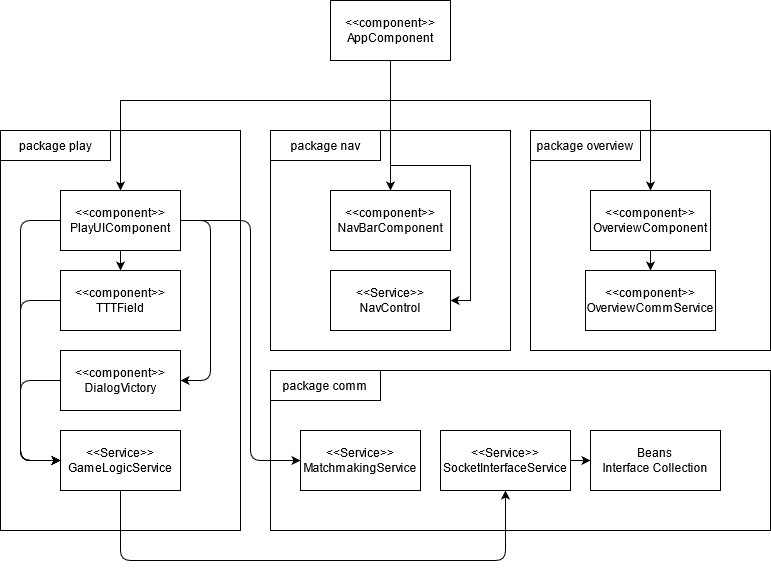

The diagram above was exported from draw.io. Its source (the exported page's mxGraphModel, read from the mxfile embedded in the PNG):
<mxGraphModel dx="1550" dy="824" grid="1" gridSize="10" guides="1" tooltips="1" connect="1" arrows="1" fold="1" page="1" pageScale="1" pageWidth="827" pageHeight="1169" math="0" shadow="0">
  <root>
    <mxCell id="0" />
    <mxCell id="1" parent="0" />
    <mxCell id="xM1PHEXyMd58lIzKEh2g-8" value="" style="rounded=0;whiteSpace=wrap;html=1;fillColor=none;" vertex="1" parent="1">
      <mxGeometry x="300" y="220" width="240" height="220" as="geometry" />
    </mxCell>
    <mxCell id="xM1PHEXyMd58lIzKEh2g-12" value="" style="rounded=0;whiteSpace=wrap;html=1;fillColor=none;" vertex="1" parent="1">
      <mxGeometry x="560" y="220" width="240" height="220" as="geometry" />
    </mxCell>
    <mxCell id="xM1PHEXyMd58lIzKEh2g-13" value="package overview" style="rounded=0;whiteSpace=wrap;html=1;" vertex="1" parent="1">
      <mxGeometry x="560" y="220" width="110" height="30" as="geometry" />
    </mxCell>
    <mxCell id="xM1PHEXyMd58lIzKEh2g-6" value="" style="rounded=0;whiteSpace=wrap;html=1;fillColor=none;" vertex="1" parent="1">
      <mxGeometry x="30" y="220" width="240" height="400" as="geometry" />
    </mxCell>
    <mxCell id="xM1PHEXyMd58lIzKEh2g-24" style="edgeStyle=orthogonalEdgeStyle;rounded=0;orthogonalLoop=1;jettySize=auto;html=1;exitX=0.5;exitY=1;exitDx=0;exitDy=0;entryX=0.5;entryY=0;entryDx=0;entryDy=0;" edge="1" parent="1" source="xM1PHEXyMd58lIzKEh2g-1" target="xM1PHEXyMd58lIzKEh2g-5">
      <mxGeometry relative="1" as="geometry" />
    </mxCell>
    <mxCell id="xM1PHEXyMd58lIzKEh2g-1" value="&lt;div&gt;&amp;lt;&amp;lt;component&amp;gt;&amp;gt;&lt;/div&gt;&lt;div&gt;AppComponent&lt;br&gt;&lt;/div&gt;" style="rounded=0;whiteSpace=wrap;html=1;" vertex="1" parent="1">
      <mxGeometry x="360" y="90" width="120" height="60" as="geometry" />
    </mxCell>
    <mxCell id="xM1PHEXyMd58lIzKEh2g-2" value="&lt;div&gt;&amp;lt;&amp;lt;component&amp;gt;&amp;gt;&lt;br&gt;&lt;/div&gt;&lt;div&gt;PlayUIComponent&lt;/div&gt;" style="rounded=0;whiteSpace=wrap;html=1;" vertex="1" parent="1">
      <mxGeometry x="90" y="280" width="120" height="60" as="geometry" />
    </mxCell>
    <mxCell id="xM1PHEXyMd58lIzKEh2g-28" style="edgeStyle=orthogonalEdgeStyle;rounded=0;orthogonalLoop=1;jettySize=auto;html=1;exitX=0.5;exitY=1;exitDx=0;exitDy=0;entryX=0.5;entryY=0;entryDx=0;entryDy=0;" edge="1" parent="1" source="xM1PHEXyMd58lIzKEh2g-3" target="xM1PHEXyMd58lIzKEh2g-14">
      <mxGeometry relative="1" as="geometry" />
    </mxCell>
    <mxCell id="xM1PHEXyMd58lIzKEh2g-3" value="&lt;div&gt;&amp;lt;&amp;lt;component&amp;gt;&amp;gt;&lt;br&gt;&lt;/div&gt;&lt;div&gt;OverviewComponent&lt;br&gt;&lt;/div&gt;" style="rounded=0;whiteSpace=wrap;html=1;" vertex="1" parent="1">
      <mxGeometry x="620" y="280" width="120" height="60" as="geometry" />
    </mxCell>
    <mxCell id="xM1PHEXyMd58lIzKEh2g-4" value="&lt;div&gt;&amp;lt;&amp;lt;component&amp;gt;&amp;gt;&lt;br&gt;&lt;/div&gt;&lt;div&gt;TTTField&lt;/div&gt;" style="rounded=0;whiteSpace=wrap;html=1;" vertex="1" parent="1">
      <mxGeometry x="90" y="360" width="120" height="60" as="geometry" />
    </mxCell>
    <mxCell id="xM1PHEXyMd58lIzKEh2g-7" value="package play" style="rounded=0;whiteSpace=wrap;html=1;" vertex="1" parent="1">
      <mxGeometry x="30" y="220" width="110" height="30" as="geometry" />
    </mxCell>
    <mxCell id="xM1PHEXyMd58lIzKEh2g-5" value="&lt;div&gt;&amp;lt;&amp;lt;component&amp;gt;&amp;gt;&lt;br&gt;&lt;/div&gt;&lt;div&gt;NavBarComponent&lt;/div&gt;" style="rounded=0;whiteSpace=wrap;html=1;" vertex="1" parent="1">
      <mxGeometry x="360" y="280" width="120" height="60" as="geometry" />
    </mxCell>
    <mxCell id="xM1PHEXyMd58lIzKEh2g-9" value="package nav" style="rounded=0;whiteSpace=wrap;html=1;" vertex="1" parent="1">
      <mxGeometry x="300" y="220" width="110" height="30" as="geometry" />
    </mxCell>
    <mxCell id="xM1PHEXyMd58lIzKEh2g-10" value="&lt;div&gt;&amp;lt;&amp;lt;Service&amp;gt;&amp;gt;&lt;br&gt;&lt;/div&gt;&lt;div&gt;NavControl&lt;/div&gt;" style="rounded=0;whiteSpace=wrap;html=1;" vertex="1" parent="1">
      <mxGeometry x="360" y="360" width="120" height="60" as="geometry" />
    </mxCell>
    <mxCell id="xM1PHEXyMd58lIzKEh2g-14" value="&lt;div&gt;&amp;lt;&amp;lt;component&amp;gt;&amp;gt;&lt;br&gt;&lt;/div&gt;&lt;div&gt;OverviewCommService&lt;br&gt;&lt;/div&gt;" style="rounded=0;whiteSpace=wrap;html=1;" vertex="1" parent="1">
      <mxGeometry x="615" y="360" width="130" height="60" as="geometry" />
    </mxCell>
    <mxCell id="xM1PHEXyMd58lIzKEh2g-15" value="&lt;div&gt;&amp;lt;&amp;lt;component&amp;gt;&amp;gt;&lt;br&gt;&lt;/div&gt;&lt;div&gt;DialogVictory&lt;/div&gt;" style="rounded=0;whiteSpace=wrap;html=1;" vertex="1" parent="1">
      <mxGeometry x="90" y="440" width="120" height="60" as="geometry" />
    </mxCell>
    <mxCell id="xM1PHEXyMd58lIzKEh2g-16" value="&lt;div&gt;&amp;lt;&amp;lt;Service&amp;gt;&amp;gt;&lt;br&gt;&lt;/div&gt;&lt;div&gt;GameLogicService&lt;/div&gt;" style="rounded=0;whiteSpace=wrap;html=1;" vertex="1" parent="1">
      <mxGeometry x="90" y="520" width="120" height="60" as="geometry" />
    </mxCell>
    <mxCell id="xM1PHEXyMd58lIzKEh2g-18" value="" style="rounded=0;whiteSpace=wrap;html=1;fillColor=none;" vertex="1" parent="1">
      <mxGeometry x="300" y="460" width="500" height="160" as="geometry" />
    </mxCell>
    <mxCell id="xM1PHEXyMd58lIzKEh2g-19" value="package comm" style="rounded=0;whiteSpace=wrap;html=1;" vertex="1" parent="1">
      <mxGeometry x="300" y="460" width="110" height="30" as="geometry" />
    </mxCell>
    <mxCell id="xM1PHEXyMd58lIzKEh2g-20" value="&lt;div&gt;&amp;lt;&amp;lt;Service&amp;gt;&amp;gt;&lt;br&gt;&lt;/div&gt;&lt;div&gt;MatchmakingService&lt;br&gt;&lt;/div&gt;" style="rounded=0;whiteSpace=wrap;html=1;" vertex="1" parent="1">
      <mxGeometry x="330" y="520" width="120" height="60" as="geometry" />
    </mxCell>
    <mxCell id="xM1PHEXyMd58lIzKEh2g-38" style="edgeStyle=orthogonalEdgeStyle;rounded=0;orthogonalLoop=1;jettySize=auto;html=1;exitX=1;exitY=0.5;exitDx=0;exitDy=0;entryX=0;entryY=0.5;entryDx=0;entryDy=0;" edge="1" parent="1" source="xM1PHEXyMd58lIzKEh2g-21" target="xM1PHEXyMd58lIzKEh2g-22">
      <mxGeometry relative="1" as="geometry" />
    </mxCell>
    <mxCell id="xM1PHEXyMd58lIzKEh2g-21" value="&lt;div&gt;&amp;lt;&amp;lt;Service&amp;gt;&amp;gt;&lt;br&gt;&lt;/div&gt;&lt;div&gt;SocketInterfaceService&lt;br&gt;&lt;/div&gt;" style="rounded=0;whiteSpace=wrap;html=1;" vertex="1" parent="1">
      <mxGeometry x="470" y="520" width="130" height="60" as="geometry" />
    </mxCell>
    <mxCell id="xM1PHEXyMd58lIzKEh2g-22" value="&lt;div&gt;Beans&lt;/div&gt;Interface Collection" style="rounded=0;whiteSpace=wrap;html=1;" vertex="1" parent="1">
      <mxGeometry x="620" y="520" width="130" height="60" as="geometry" />
    </mxCell>
    <mxCell id="xM1PHEXyMd58lIzKEh2g-25" style="edgeStyle=orthogonalEdgeStyle;rounded=0;orthogonalLoop=1;jettySize=auto;html=1;exitX=0.5;exitY=1;exitDx=0;exitDy=0;entryX=1;entryY=0.5;entryDx=0;entryDy=0;" edge="1" parent="1" source="xM1PHEXyMd58lIzKEh2g-1" target="xM1PHEXyMd58lIzKEh2g-10">
      <mxGeometry relative="1" as="geometry">
        <mxPoint x="430" y="160" as="sourcePoint" />
        <mxPoint x="430" y="290" as="targetPoint" />
      </mxGeometry>
    </mxCell>
    <mxCell id="xM1PHEXyMd58lIzKEh2g-26" style="edgeStyle=orthogonalEdgeStyle;rounded=0;orthogonalLoop=1;jettySize=auto;html=1;exitX=0.5;exitY=1;exitDx=0;exitDy=0;entryX=0.5;entryY=0;entryDx=0;entryDy=0;" edge="1" parent="1" source="xM1PHEXyMd58lIzKEh2g-1" target="xM1PHEXyMd58lIzKEh2g-2">
      <mxGeometry relative="1" as="geometry">
        <mxPoint x="430" y="160" as="sourcePoint" />
        <mxPoint x="490" y="400" as="targetPoint" />
        <Array as="points">
          <mxPoint x="420" y="190" />
          <mxPoint x="150" y="190" />
        </Array>
      </mxGeometry>
    </mxCell>
    <mxCell id="xM1PHEXyMd58lIzKEh2g-27" style="edgeStyle=orthogonalEdgeStyle;rounded=0;orthogonalLoop=1;jettySize=auto;html=1;exitX=0.5;exitY=1;exitDx=0;exitDy=0;entryX=0.5;entryY=0;entryDx=0;entryDy=0;" edge="1" parent="1" source="xM1PHEXyMd58lIzKEh2g-1" target="xM1PHEXyMd58lIzKEh2g-3">
      <mxGeometry relative="1" as="geometry">
        <mxPoint x="430" y="160" as="sourcePoint" />
        <mxPoint x="160" y="290" as="targetPoint" />
        <Array as="points">
          <mxPoint x="420" y="190" />
          <mxPoint x="680" y="190" />
        </Array>
      </mxGeometry>
    </mxCell>
    <mxCell id="xM1PHEXyMd58lIzKEh2g-30" value="" style="endArrow=classic;html=1;exitX=0.5;exitY=1;exitDx=0;exitDy=0;entryX=0.5;entryY=0;entryDx=0;entryDy=0;" edge="1" parent="1" source="xM1PHEXyMd58lIzKEh2g-2" target="xM1PHEXyMd58lIzKEh2g-4">
      <mxGeometry width="50" height="50" relative="1" as="geometry">
        <mxPoint x="390" y="420" as="sourcePoint" />
        <mxPoint x="440" y="370" as="targetPoint" />
      </mxGeometry>
    </mxCell>
    <mxCell id="xM1PHEXyMd58lIzKEh2g-32" value="" style="endArrow=classic;html=1;exitX=1;exitY=0.5;exitDx=0;exitDy=0;entryX=1;entryY=0.5;entryDx=0;entryDy=0;" edge="1" parent="1" source="xM1PHEXyMd58lIzKEh2g-2" target="xM1PHEXyMd58lIzKEh2g-15">
      <mxGeometry width="50" height="50" relative="1" as="geometry">
        <mxPoint x="390" y="420" as="sourcePoint" />
        <mxPoint x="440" y="370" as="targetPoint" />
        <Array as="points">
          <mxPoint x="240" y="310" />
          <mxPoint x="240" y="470" />
        </Array>
      </mxGeometry>
    </mxCell>
    <mxCell id="xM1PHEXyMd58lIzKEh2g-33" value="" style="endArrow=classic;html=1;exitX=0;exitY=0.5;exitDx=0;exitDy=0;entryX=0;entryY=0.5;entryDx=0;entryDy=0;" edge="1" parent="1" source="xM1PHEXyMd58lIzKEh2g-2" target="xM1PHEXyMd58lIzKEh2g-16">
      <mxGeometry width="50" height="50" relative="1" as="geometry">
        <mxPoint x="20" y="310" as="sourcePoint" />
        <mxPoint x="20" y="470" as="targetPoint" />
        <Array as="points">
          <mxPoint x="50" y="310" />
          <mxPoint x="50" y="550" />
        </Array>
      </mxGeometry>
    </mxCell>
    <mxCell id="xM1PHEXyMd58lIzKEh2g-35" value="" style="endArrow=classic;html=1;exitX=0;exitY=0.5;exitDx=0;exitDy=0;entryX=0;entryY=0.5;entryDx=0;entryDy=0;" edge="1" parent="1" source="xM1PHEXyMd58lIzKEh2g-4" target="xM1PHEXyMd58lIzKEh2g-16">
      <mxGeometry width="50" height="50" relative="1" as="geometry">
        <mxPoint x="100" y="320" as="sourcePoint" />
        <mxPoint x="100" y="560" as="targetPoint" />
        <Array as="points">
          <mxPoint x="50" y="390" />
          <mxPoint x="50" y="550" />
        </Array>
      </mxGeometry>
    </mxCell>
    <mxCell id="xM1PHEXyMd58lIzKEh2g-36" value="" style="endArrow=classic;html=1;exitX=0;exitY=0.5;exitDx=0;exitDy=0;" edge="1" parent="1" source="xM1PHEXyMd58lIzKEh2g-15">
      <mxGeometry width="50" height="50" relative="1" as="geometry">
        <mxPoint x="390" y="420" as="sourcePoint" />
        <mxPoint x="90" y="550" as="targetPoint" />
        <Array as="points">
          <mxPoint x="50" y="470" />
          <mxPoint x="50" y="550" />
        </Array>
      </mxGeometry>
    </mxCell>
    <mxCell id="xM1PHEXyMd58lIzKEh2g-37" value="" style="endArrow=classic;html=1;exitX=0.5;exitY=1;exitDx=0;exitDy=0;entryX=0.5;entryY=1;entryDx=0;entryDy=0;" edge="1" parent="1" source="xM1PHEXyMd58lIzKEh2g-16" target="xM1PHEXyMd58lIzKEh2g-21">
      <mxGeometry width="50" height="50" relative="1" as="geometry">
        <mxPoint x="390" y="490" as="sourcePoint" />
        <mxPoint x="440" y="440" as="targetPoint" />
        <Array as="points">
          <mxPoint x="150" y="650" />
          <mxPoint x="535" y="650" />
        </Array>
      </mxGeometry>
    </mxCell>
    <mxCell id="xM1PHEXyMd58lIzKEh2g-39" value="" style="endArrow=classic;html=1;exitX=1;exitY=0.5;exitDx=0;exitDy=0;entryX=0;entryY=0.5;entryDx=0;entryDy=0;" edge="1" parent="1" source="xM1PHEXyMd58lIzKEh2g-2" target="xM1PHEXyMd58lIzKEh2g-20">
      <mxGeometry width="50" height="50" relative="1" as="geometry">
        <mxPoint x="390" y="490" as="sourcePoint" />
        <mxPoint x="440" y="440" as="targetPoint" />
        <Array as="points">
          <mxPoint x="280" y="310" />
          <mxPoint x="280" y="550" />
        </Array>
      </mxGeometry>
    </mxCell>
  </root>
</mxGraphModel>